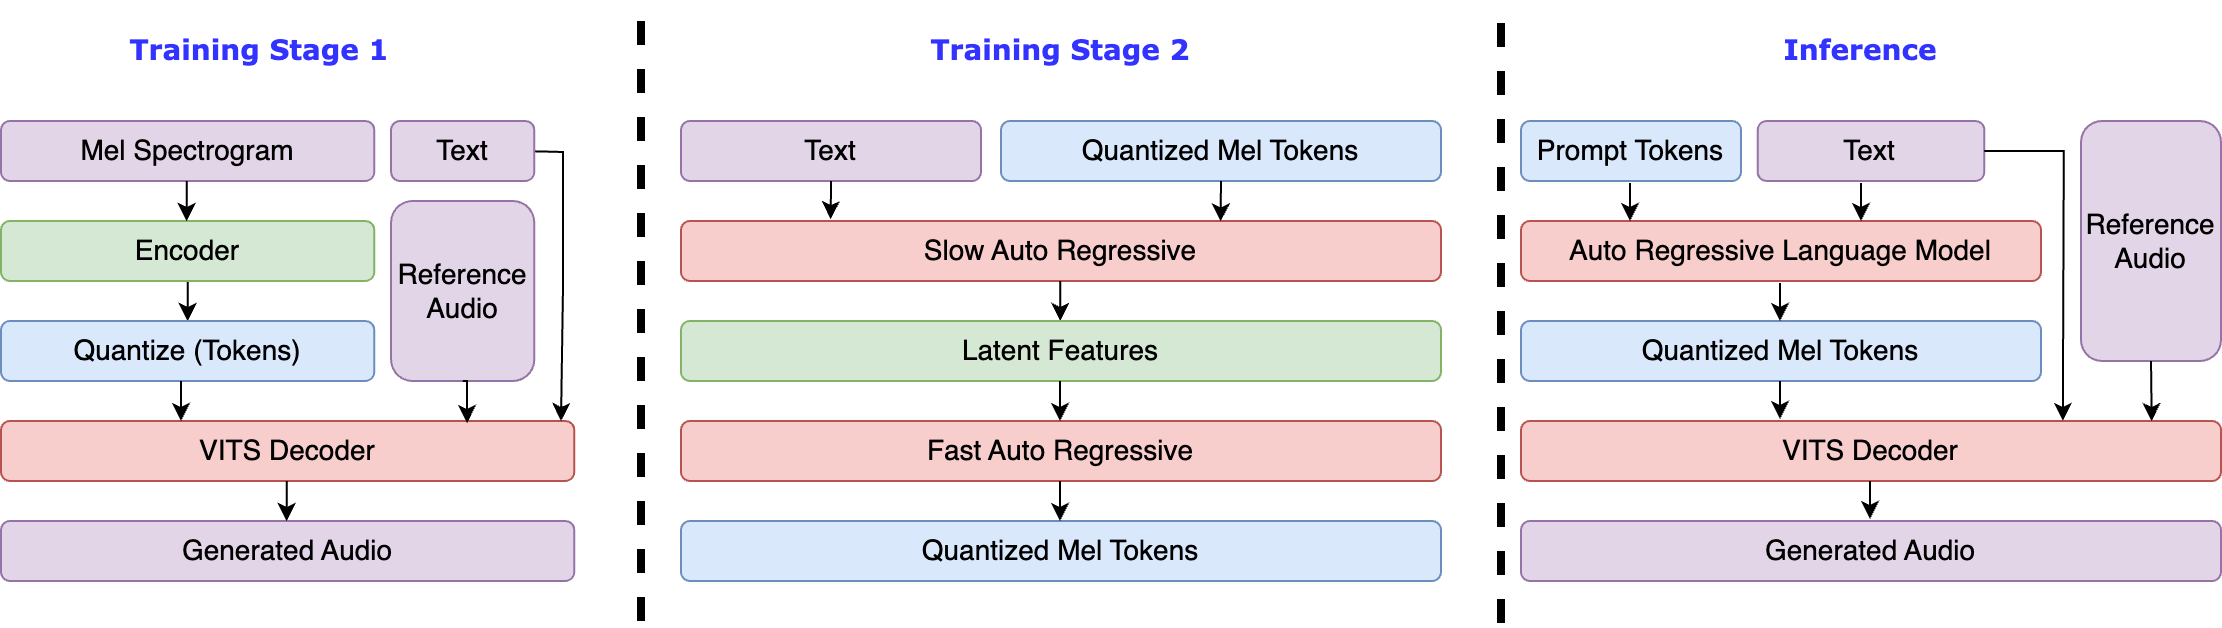

The diagram above was exported from draw.io. Its source (the exported page's mxGraphModel, read from the mxfile embedded in the PNG):
<mxGraphModel dx="1434" dy="786" grid="1" gridSize="10" guides="1" tooltips="1" connect="1" arrows="1" fold="1" page="1" pageScale="1" pageWidth="1920" pageHeight="1200" math="0" shadow="0">
  <root>
    <mxCell id="0" />
    <mxCell id="1" parent="0" />
    <mxCell id="QcG2FaqQJX-mZXoQDAON-1" value="Training Stage 1" style="text;html=1;strokeColor=none;fillColor=none;align=center;verticalAlign=middle;whiteSpace=wrap;rounded=0;fontSize=14;fontFamily=Verdana;fontStyle=1;fontColor=#3333FF;" parent="1" vertex="1">
      <mxGeometry x="83.32000000000001" y="10" width="153.36" height="30" as="geometry" />
    </mxCell>
    <mxCell id="QcG2FaqQJX-mZXoQDAON-9" style="edgeStyle=orthogonalEdgeStyle;rounded=0;orthogonalLoop=1;jettySize=auto;html=1;exitX=0.5;exitY=1;exitDx=0;exitDy=0;entryX=0.5;entryY=0;entryDx=0;entryDy=0;fontFamily=Helvetica;fontSize=14;" parent="1" source="QcG2FaqQJX-mZXoQDAON-4" target="QcG2FaqQJX-mZXoQDAON-6" edge="1">
      <mxGeometry relative="1" as="geometry" />
    </mxCell>
    <mxCell id="QcG2FaqQJX-mZXoQDAON-4" value="Encoder" style="rounded=1;whiteSpace=wrap;html=1;fontSize=14;fontFamily=Helvetica;fillColor=#d5e8d4;strokeColor=#82b366;" parent="1" vertex="1">
      <mxGeometry x="30.009999999999998" y="110" width="186.64" height="30" as="geometry" />
    </mxCell>
    <mxCell id="QcG2FaqQJX-mZXoQDAON-6" value="Quantize (Tokens)" style="rounded=1;whiteSpace=wrap;html=1;fontSize=14;fontFamily=Helvetica;fillColor=#dae8fc;strokeColor=#6c8ebf;" parent="1" vertex="1">
      <mxGeometry x="30.009999999999998" y="160" width="186.64" height="30" as="geometry" />
    </mxCell>
    <mxCell id="QcG2FaqQJX-mZXoQDAON-7" value="VITS Decoder" style="rounded=1;whiteSpace=wrap;html=1;fontSize=14;fontFamily=Helvetica;fillColor=#f8cecc;strokeColor=#b85450;" parent="1" vertex="1">
      <mxGeometry x="30.009999999999998" y="210" width="286.64" height="30" as="geometry" />
    </mxCell>
    <mxCell id="QcG2FaqQJX-mZXoQDAON-12" value="Training Stage 2" style="text;html=1;strokeColor=none;fillColor=none;align=center;verticalAlign=middle;whiteSpace=wrap;rounded=0;fontSize=14;fontFamily=Verdana;fontStyle=1;fontColor=#3333FF;" parent="1" vertex="1">
      <mxGeometry x="485" y="10" width="150" height="30" as="geometry" />
    </mxCell>
    <mxCell id="QcG2FaqQJX-mZXoQDAON-15" value="Quantized Mel Tokens" style="rounded=1;whiteSpace=wrap;html=1;fontSize=14;fontFamily=Helvetica;fillColor=#dae8fc;strokeColor=#6c8ebf;" parent="1" vertex="1">
      <mxGeometry x="530" y="60" width="220" height="30" as="geometry" />
    </mxCell>
    <mxCell id="QcG2FaqQJX-mZXoQDAON-19" value="" style="endArrow=none;dashed=1;html=1;rounded=0;strokeWidth=4;sourcePerimeterSpacing=0;fontFamily=Helvetica;fontSize=14;" parent="1" edge="1">
      <mxGeometry width="50" height="50" relative="1" as="geometry">
        <mxPoint x="350" y="310" as="sourcePoint" />
        <mxPoint x="350" y="2" as="targetPoint" />
      </mxGeometry>
    </mxCell>
    <mxCell id="QcG2FaqQJX-mZXoQDAON-21" value="Slow Auto Regressive" style="rounded=1;whiteSpace=wrap;html=1;fontSize=14;fontFamily=Helvetica;fillColor=#f8cecc;strokeColor=#b85450;" parent="1" vertex="1">
      <mxGeometry x="370" y="110" width="380" height="30" as="geometry" />
    </mxCell>
    <mxCell id="QcG2FaqQJX-mZXoQDAON-22" value="Text" style="rounded=1;whiteSpace=wrap;html=1;fontSize=14;fontFamily=Helvetica;fillColor=#e1d5e7;strokeColor=#9673a6;" parent="1" vertex="1">
      <mxGeometry x="370" y="60" width="150" height="30" as="geometry" />
    </mxCell>
    <mxCell id="QcG2FaqQJX-mZXoQDAON-23" value="Quantized Mel Tokens" style="rounded=1;whiteSpace=wrap;html=1;fontSize=14;fontFamily=Helvetica;fillColor=#dae8fc;strokeColor=#6c8ebf;" parent="1" vertex="1">
      <mxGeometry x="370" y="260" width="380" height="30" as="geometry" />
    </mxCell>
    <mxCell id="QcG2FaqQJX-mZXoQDAON-26" style="edgeStyle=orthogonalEdgeStyle;rounded=0;orthogonalLoop=1;jettySize=auto;html=1;exitX=0.5;exitY=1;exitDx=0;exitDy=0;entryX=0.197;entryY=-0.03;entryDx=0;entryDy=0;entryPerimeter=0;fontFamily=Helvetica;fontSize=14;" parent="1" source="QcG2FaqQJX-mZXoQDAON-22" target="QcG2FaqQJX-mZXoQDAON-21" edge="1">
      <mxGeometry relative="1" as="geometry" />
    </mxCell>
    <mxCell id="QcG2FaqQJX-mZXoQDAON-27" style="edgeStyle=orthogonalEdgeStyle;rounded=0;orthogonalLoop=1;jettySize=auto;html=1;exitX=0.5;exitY=1;exitDx=0;exitDy=0;entryX=0.71;entryY=0.009;entryDx=0;entryDy=0;entryPerimeter=0;fontFamily=Helvetica;fontSize=14;" parent="1" source="QcG2FaqQJX-mZXoQDAON-15" target="QcG2FaqQJX-mZXoQDAON-21" edge="1">
      <mxGeometry relative="1" as="geometry" />
    </mxCell>
    <mxCell id="QcG2FaqQJX-mZXoQDAON-29" style="edgeStyle=orthogonalEdgeStyle;rounded=0;orthogonalLoop=1;jettySize=auto;html=1;exitX=0.5;exitY=1;exitDx=0;exitDy=0;entryX=0.71;entryY=0.009;entryDx=0;entryDy=0;entryPerimeter=0;fontFamily=Helvetica;fontSize=14;" parent="1" edge="1">
      <mxGeometry relative="1" as="geometry">
        <mxPoint x="559.64" y="140" as="sourcePoint" />
        <mxPoint x="559.64" y="160" as="targetPoint" />
      </mxGeometry>
    </mxCell>
    <mxCell id="QcG2FaqQJX-mZXoQDAON-31" value="Inference" style="text;html=1;strokeColor=none;fillColor=none;align=center;verticalAlign=middle;whiteSpace=wrap;rounded=0;fontSize=14;fontFamily=Verdana;fontStyle=1;fontColor=#3333FF;" parent="1" vertex="1">
      <mxGeometry x="900" y="10" width="120" height="30" as="geometry" />
    </mxCell>
    <mxCell id="QcG2FaqQJX-mZXoQDAON-32" value="Auto Regressive Language Model" style="rounded=1;whiteSpace=wrap;html=1;fontSize=14;fontFamily=Helvetica;fillColor=#f8cecc;strokeColor=#b85450;" parent="1" vertex="1">
      <mxGeometry x="790" y="110" width="260" height="30" as="geometry" />
    </mxCell>
    <mxCell id="QcG2FaqQJX-mZXoQDAON-34" value="Quantized Mel Tokens" style="rounded=1;whiteSpace=wrap;html=1;fontSize=14;fontFamily=Helvetica;fillColor=#dae8fc;strokeColor=#6c8ebf;" parent="1" vertex="1">
      <mxGeometry x="790" y="160" width="260" height="30" as="geometry" />
    </mxCell>
    <mxCell id="QcG2FaqQJX-mZXoQDAON-39" value="VITS Decoder" style="rounded=1;whiteSpace=wrap;html=1;fontSize=14;fontFamily=Helvetica;fillColor=#f8cecc;strokeColor=#b85450;" parent="1" vertex="1">
      <mxGeometry x="790" y="210" width="350" height="30" as="geometry" />
    </mxCell>
    <mxCell id="9rO2-xDEAIU-3Q5_fZHR-2" value="Fast Auto Regressive" style="rounded=1;whiteSpace=wrap;html=1;fontSize=14;fontFamily=Helvetica;fillColor=#f8cecc;strokeColor=#b85450;" parent="1" vertex="1">
      <mxGeometry x="370" y="210" width="380" height="30" as="geometry" />
    </mxCell>
    <mxCell id="9rO2-xDEAIU-3Q5_fZHR-3" value="Latent Features" style="rounded=1;whiteSpace=wrap;html=1;fontSize=14;fontFamily=Helvetica;fillColor=#d5e8d4;strokeColor=#82b366;" parent="1" vertex="1">
      <mxGeometry x="370" y="160" width="380" height="30" as="geometry" />
    </mxCell>
    <mxCell id="9rO2-xDEAIU-3Q5_fZHR-4" style="edgeStyle=orthogonalEdgeStyle;rounded=0;orthogonalLoop=1;jettySize=auto;html=1;exitX=0.5;exitY=1;exitDx=0;exitDy=0;entryX=0.71;entryY=0.009;entryDx=0;entryDy=0;entryPerimeter=0;fontFamily=Helvetica;fontSize=14;" parent="1" edge="1">
      <mxGeometry relative="1" as="geometry">
        <mxPoint x="559.5" y="190" as="sourcePoint" />
        <mxPoint x="559.5" y="210" as="targetPoint" />
      </mxGeometry>
    </mxCell>
    <mxCell id="9rO2-xDEAIU-3Q5_fZHR-6" style="edgeStyle=orthogonalEdgeStyle;rounded=0;orthogonalLoop=1;jettySize=auto;html=1;exitX=0.5;exitY=1;exitDx=0;exitDy=0;entryX=0.71;entryY=0.009;entryDx=0;entryDy=0;entryPerimeter=0;fontFamily=Helvetica;fontSize=14;" parent="1" edge="1">
      <mxGeometry relative="1" as="geometry">
        <mxPoint x="559.5" y="240" as="sourcePoint" />
        <mxPoint x="559.5" y="260" as="targetPoint" />
      </mxGeometry>
    </mxCell>
    <mxCell id="9rO2-xDEAIU-3Q5_fZHR-7" value="Mel Spectrogram" style="rounded=1;whiteSpace=wrap;html=1;fontSize=14;fontFamily=Helvetica;fillColor=#e1d5e7;strokeColor=#9673a6;" parent="1" vertex="1">
      <mxGeometry x="30" y="60" width="186.65" height="30" as="geometry" />
    </mxCell>
    <mxCell id="9rO2-xDEAIU-3Q5_fZHR-8" value="Generated Audio" style="rounded=1;whiteSpace=wrap;html=1;fontSize=14;fontFamily=Helvetica;fillColor=#e1d5e7;strokeColor=#9673a6;" parent="1" vertex="1">
      <mxGeometry x="30.009999999999998" y="260" width="286.64" height="30" as="geometry" />
    </mxCell>
    <mxCell id="9rO2-xDEAIU-3Q5_fZHR-10" value="Text" style="rounded=1;whiteSpace=wrap;html=1;fontSize=14;fontFamily=Helvetica;fillColor=#e1d5e7;strokeColor=#9673a6;" parent="1" vertex="1">
      <mxGeometry x="908.3300000000002" y="60" width="113.35" height="30" as="geometry" />
    </mxCell>
    <mxCell id="9rO2-xDEAIU-3Q5_fZHR-11" value="Prompt Tokens" style="rounded=1;whiteSpace=wrap;html=1;fontSize=14;fontFamily=Helvetica;fillColor=#dae8fc;strokeColor=#6c8ebf;" parent="1" vertex="1">
      <mxGeometry x="790" y="60" width="110" height="30" as="geometry" />
    </mxCell>
    <mxCell id="9rO2-xDEAIU-3Q5_fZHR-12" style="edgeStyle=orthogonalEdgeStyle;rounded=0;orthogonalLoop=1;jettySize=auto;html=1;exitX=0.5;exitY=1;exitDx=0;exitDy=0;entryX=0.197;entryY=-0.03;entryDx=0;entryDy=0;entryPerimeter=0;fontFamily=Helvetica;fontSize=14;" parent="1" edge="1">
      <mxGeometry relative="1" as="geometry">
        <mxPoint x="844.47" y="91" as="sourcePoint" />
        <mxPoint x="844.47" y="110" as="targetPoint" />
      </mxGeometry>
    </mxCell>
    <mxCell id="9rO2-xDEAIU-3Q5_fZHR-13" style="edgeStyle=orthogonalEdgeStyle;rounded=0;orthogonalLoop=1;jettySize=auto;html=1;exitX=0.5;exitY=1;exitDx=0;exitDy=0;entryX=0.197;entryY=-0.03;entryDx=0;entryDy=0;entryPerimeter=0;fontFamily=Helvetica;fontSize=14;" parent="1" edge="1">
      <mxGeometry relative="1" as="geometry">
        <mxPoint x="959.9999999999999" y="91" as="sourcePoint" />
        <mxPoint x="959.9999999999999" y="110" as="targetPoint" />
      </mxGeometry>
    </mxCell>
    <mxCell id="9rO2-xDEAIU-3Q5_fZHR-15" value="Generated Audio" style="rounded=1;whiteSpace=wrap;html=1;fontSize=14;fontFamily=Helvetica;fillColor=#e1d5e7;strokeColor=#9673a6;" parent="1" vertex="1">
      <mxGeometry x="790" y="260" width="350" height="30" as="geometry" />
    </mxCell>
    <mxCell id="9rO2-xDEAIU-3Q5_fZHR-16" value="" style="endArrow=none;dashed=1;html=1;rounded=0;strokeWidth=4;sourcePerimeterSpacing=0;fontFamily=Helvetica;fontSize=14;" parent="1" edge="1">
      <mxGeometry width="50" height="50" relative="1" as="geometry">
        <mxPoint x="780" y="311" as="sourcePoint" />
        <mxPoint x="780" y="3" as="targetPoint" />
      </mxGeometry>
    </mxCell>
    <mxCell id="9rO2-xDEAIU-3Q5_fZHR-17" style="edgeStyle=orthogonalEdgeStyle;rounded=0;orthogonalLoop=1;jettySize=auto;html=1;exitX=0.5;exitY=1;exitDx=0;exitDy=0;entryX=0.197;entryY=-0.03;entryDx=0;entryDy=0;entryPerimeter=0;fontFamily=Helvetica;fontSize=14;" parent="1" edge="1">
      <mxGeometry relative="1" as="geometry">
        <mxPoint x="919.5" y="141" as="sourcePoint" />
        <mxPoint x="919.5" y="160" as="targetPoint" />
      </mxGeometry>
    </mxCell>
    <mxCell id="9rO2-xDEAIU-3Q5_fZHR-18" style="edgeStyle=orthogonalEdgeStyle;rounded=0;orthogonalLoop=1;jettySize=auto;html=1;exitX=0.5;exitY=1;exitDx=0;exitDy=0;entryX=0.197;entryY=-0.03;entryDx=0;entryDy=0;entryPerimeter=0;fontFamily=Helvetica;fontSize=14;" parent="1" edge="1">
      <mxGeometry relative="1" as="geometry">
        <mxPoint x="919.5" y="190" as="sourcePoint" />
        <mxPoint x="919.5" y="209" as="targetPoint" />
      </mxGeometry>
    </mxCell>
    <mxCell id="9rO2-xDEAIU-3Q5_fZHR-19" style="edgeStyle=orthogonalEdgeStyle;rounded=0;orthogonalLoop=1;jettySize=auto;html=1;exitX=0.5;exitY=1;exitDx=0;exitDy=0;entryX=0.197;entryY=-0.03;entryDx=0;entryDy=0;entryPerimeter=0;fontFamily=Helvetica;fontSize=14;" parent="1" edge="1">
      <mxGeometry relative="1" as="geometry">
        <mxPoint x="964.5" y="240" as="sourcePoint" />
        <mxPoint x="964.5" y="259" as="targetPoint" />
      </mxGeometry>
    </mxCell>
    <mxCell id="4mHFCWCI9SBmkrvczcnL-1" style="edgeStyle=orthogonalEdgeStyle;rounded=0;orthogonalLoop=1;jettySize=auto;html=1;exitX=1;exitY=0.5;exitDx=0;exitDy=0;entryX=0.836;entryY=-0.033;entryDx=0;entryDy=0;entryPerimeter=0;" edge="1" parent="1" source="9rO2-xDEAIU-3Q5_fZHR-10">
      <mxGeometry relative="1" as="geometry">
        <mxPoint x="999.9999999999999" y="75.99" as="sourcePoint" />
        <mxPoint x="1060.9199999999998" y="210" as="targetPoint" />
      </mxGeometry>
    </mxCell>
    <mxCell id="4mHFCWCI9SBmkrvczcnL-2" value="Reference Audio" style="rounded=1;whiteSpace=wrap;html=1;fontSize=14;fontFamily=Helvetica;fillColor=#e1d5e7;strokeColor=#9673a6;" vertex="1" parent="1">
      <mxGeometry x="1070" y="60" width="70" height="120" as="geometry" />
    </mxCell>
    <mxCell id="4mHFCWCI9SBmkrvczcnL-4" style="edgeStyle=orthogonalEdgeStyle;rounded=0;orthogonalLoop=1;jettySize=auto;html=1;exitX=0.5;exitY=1;exitDx=0;exitDy=0;entryX=0.901;entryY=0;entryDx=0;entryDy=0;entryPerimeter=0;" edge="1" parent="1" source="4mHFCWCI9SBmkrvczcnL-2" target="QcG2FaqQJX-mZXoQDAON-39">
      <mxGeometry relative="1" as="geometry" />
    </mxCell>
    <mxCell id="4mHFCWCI9SBmkrvczcnL-10" style="edgeStyle=orthogonalEdgeStyle;rounded=0;orthogonalLoop=1;jettySize=auto;html=1;exitX=1;exitY=0.5;exitDx=0;exitDy=0;entryX=1;entryY=0;entryDx=0;entryDy=0;" edge="1" parent="1">
      <mxGeometry relative="1" as="geometry">
        <mxPoint x="290.0000000000001" y="75" as="sourcePoint" />
        <mxPoint x="310.0000000000001" y="210" as="targetPoint" />
      </mxGeometry>
    </mxCell>
    <mxCell id="4mHFCWCI9SBmkrvczcnL-5" value="Text" style="rounded=1;whiteSpace=wrap;html=1;fontSize=14;fontFamily=Helvetica;fillColor=#e1d5e7;strokeColor=#9673a6;" vertex="1" parent="1">
      <mxGeometry x="225.03" y="60" width="71.62" height="30" as="geometry" />
    </mxCell>
    <mxCell id="4mHFCWCI9SBmkrvczcnL-6" value="Reference Audio" style="rounded=1;whiteSpace=wrap;html=1;fontSize=14;fontFamily=Helvetica;fillColor=#e1d5e7;strokeColor=#9673a6;" vertex="1" parent="1">
      <mxGeometry x="225.03" y="100" width="71.62" height="90" as="geometry" />
    </mxCell>
    <mxCell id="4mHFCWCI9SBmkrvczcnL-7" style="edgeStyle=orthogonalEdgeStyle;rounded=0;orthogonalLoop=1;jettySize=auto;html=1;exitX=0.5;exitY=1;exitDx=0;exitDy=0;entryX=0.71;entryY=0.009;entryDx=0;entryDy=0;entryPerimeter=0;fontFamily=Helvetica;fontSize=14;" edge="1" parent="1">
      <mxGeometry relative="1" as="geometry">
        <mxPoint x="172.82999999999998" y="240" as="sourcePoint" />
        <mxPoint x="172.82999999999998" y="260" as="targetPoint" />
      </mxGeometry>
    </mxCell>
    <mxCell id="4mHFCWCI9SBmkrvczcnL-8" style="edgeStyle=orthogonalEdgeStyle;rounded=0;orthogonalLoop=1;jettySize=auto;html=1;exitX=0.5;exitY=1;exitDx=0;exitDy=0;entryX=0.71;entryY=0.009;entryDx=0;entryDy=0;entryPerimeter=0;fontFamily=Helvetica;fontSize=14;" edge="1" parent="1">
      <mxGeometry relative="1" as="geometry">
        <mxPoint x="120" y="190" as="sourcePoint" />
        <mxPoint x="120" y="210" as="targetPoint" />
      </mxGeometry>
    </mxCell>
    <mxCell id="4mHFCWCI9SBmkrvczcnL-9" style="edgeStyle=orthogonalEdgeStyle;rounded=0;orthogonalLoop=1;jettySize=auto;html=1;exitX=0.5;exitY=1;exitDx=0;exitDy=0;entryX=0.71;entryY=0.009;entryDx=0;entryDy=0;entryPerimeter=0;fontFamily=Helvetica;fontSize=14;" edge="1" parent="1">
      <mxGeometry relative="1" as="geometry">
        <mxPoint x="122.82999999999998" y="90" as="sourcePoint" />
        <mxPoint x="122.82999999999998" y="110" as="targetPoint" />
      </mxGeometry>
    </mxCell>
    <mxCell id="4mHFCWCI9SBmkrvczcnL-11" style="edgeStyle=orthogonalEdgeStyle;rounded=0;orthogonalLoop=1;jettySize=auto;html=1;exitX=0.5;exitY=1;exitDx=0;exitDy=0;entryX=0.813;entryY=0.033;entryDx=0;entryDy=0;entryPerimeter=0;" edge="1" parent="1" source="4mHFCWCI9SBmkrvczcnL-6" target="QcG2FaqQJX-mZXoQDAON-7">
      <mxGeometry relative="1" as="geometry" />
    </mxCell>
  </root>
</mxGraphModel>